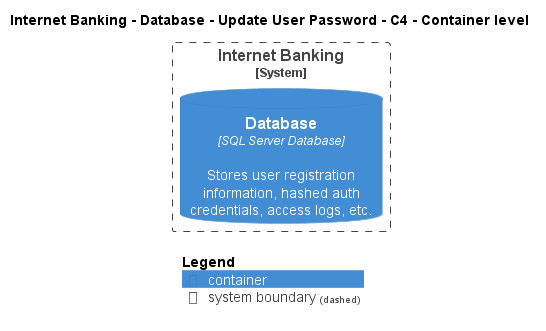

The diagram above was rendered by PlantUML. Its source (embedded in the PNG):
@startuml
!pragma layout smetana
!include ..\..\..\..\..\..\..\.c4s\C4_Container.puml

AddElementTag("c4interflow:lifecycle:new", $bgColor=green, $fontColor=#ffffff, $borderColor=green, $shadowing="False")
AddElementTag("c4interflow:lifecycle:changed", $bgColor=orange, $fontColor=#ffffff, $borderColor=orange, $shadowing="False")
AddElementTag("c4interflow:lifecycle:removed", $bgColor=red, $fontColor=#ffffff, $borderColor=red, $shadowing="False")

AddRelTag("c4interflow:lifecycle:new", $textColor=green, $lineColor=green)
AddRelTag("c4interflow:lifecycle:changed", $textColor=orange, $lineColor=orange)
AddRelTag("c4interflow:lifecycle:removed", $textColor=red, $lineColor=red)

SHOW_PERSON_PORTRAIT()
LAYOUT_TOP_DOWN()

skinparam linetype polyline

title Internet Banking - Database - Update User Password - C4 - Container level


System_Boundary(BigBankPlc.SoftwareSystems.InternetBanking, "Internet Banking") {
    ContainerDb(BigBankPlc.SoftwareSystems.InternetBanking.Containers.Database, "Database", "SQL Server Database", "Stores user registration information, hashed auth credentials, access logs, etc.")
}



SHOW_LEGEND()
@enduml